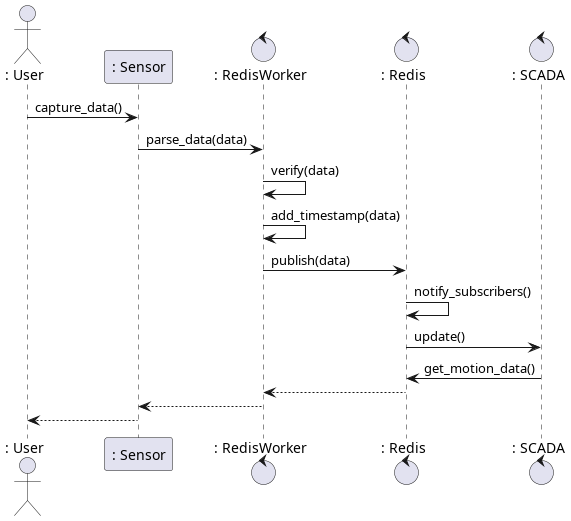

The diagram above was rendered by PlantUML. Its source (embedded in the PNG):
@startuml

actor	": User" as User
participant	": Sensor" as Sensor
control		": RedisWorker" as RedisWorker
control		": Redis" as Redis
control		": SCADA" as Scada

User -> Sensor : capture_data()
Sensor -> RedisWorker : parse_data(data)
RedisWorker -> RedisWorker : verify(data)
RedisWorker -> RedisWorker : add_timestamp(data)
RedisWorker -> Redis : publish(data)
Redis -> Redis : notify_subscribers()
Redis -> Scada : update()
Scada -> Redis : get_motion_data()

Redis --> RedisWorker
RedisWorker --> Sensor
Sensor --> User

@enduml